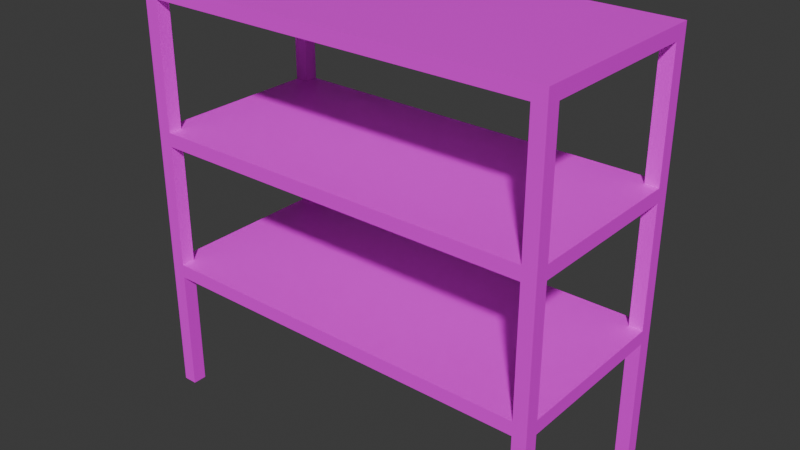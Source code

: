 # Source: shelf.blend  (saved by Blender 5.2.44; exported with 4.5.12 LTS)
import bpy
from mathutils import Matrix  # noqa: F401  (used for matrix-valued properties, if any)

bpy.ops.wm.read_factory_settings(use_empty=True)
scene = bpy.context.scene
scene.name = 'Scene'

# ---- collections
col_collection = bpy.data.collections.new('Collection'); scene.collection.children.link(col_collection)

# ---- images (referenced by path relative to the original .blend; pixels are not part of the script)
import os
ASSET_DIR = os.environ.get("B2B_ASSET_DIR", "")  # directory of the original .blend (textures are referenced by path, not embedded)
HERE = os.path.dirname(os.path.abspath(__file__))  # packed textures are extracted next to this script under _unpacked/

def load_image(name, relpath, width, height, colorspace="sRGB"):
    """Load a texture the original file referenced (path relative to the .blend, or extracted next to this script)."""
    p = next((c for c in (os.path.join(HERE, relpath), os.path.join(ASSET_DIR, relpath)) if relpath and os.path.exists(c)), "")
    if p:
        img = bpy.data.images.load(p, check_existing=True)
        img.name = name
    else:  # same state as the original file: an image datablock whose file is absent (Cycles renders it pink)
        img = bpy.data.images.new(name, width, height)
        img.source = "FILE"
        img.filepath = "//" + (relpath or name)
    img.colorspace_settings.name = colorspace
    return img
img_shelf_png = load_image('shelf.png', 'shelf.png', 1024, 1024, 'sRGB')

# ---- materials (node trees are filled in below, after node groups)
mat_material = bpy.data.materials.new('Material')
mat_material.alpha_threshold = 0.0
mat_material.use_backface_culling_lightprobe_volume = False
mat_material.roughness = 0.5
mat_material.line_color = (0.0, 0.0, 0.0, 1.0)

# ---- material node trees
mat_material.use_nodes = True; mat_material.node_tree.nodes.clear()
_N = mat_material.node_tree.nodes; _L = mat_material.node_tree.links
n0 = _N.new('ShaderNodeOutputMaterial'); n0.name = 'Material Output'; n0.location = (200, 100)
n1 = _N.new('ShaderNodeBsdfPrincipled'); n1.name = 'Principled BSDF'; n1.location = (-200, 100)
n1.inputs[10].default_value = 0.005
n2 = _N.new('ShaderNodeTexImage'); n2.name = 'Image Texture'; n2.location = (-490, 80)
n2.image = img_shelf_png
n2.interpolation = 'Closest'
_L.new(n1.outputs[0], n0.inputs[0])
_L.new(n2.outputs[0], n1.inputs[0])
n0.is_active_output = True

# ---- world
world_world = bpy.data.worlds.new('World'); scene.world = world_world
world_world.use_nodes = True; world_world.node_tree.nodes.clear()
_N = world_world.node_tree.nodes; _L = world_world.node_tree.links
n0 = _N.new('ShaderNodeOutputWorld'); n0.name = 'World Output'; n0.location = (200, 100)
n1 = _N.new('ShaderNodeBackground'); n1.name = 'Background'; n1.location = (-200, 100)
n1.inputs[0].default_value = (0.05088, 0.05088, 0.05088, 1.0)
_L.new(n1.outputs[0], n0.inputs[0])
n0.is_active_output = True
world_world.color = (0.05088, 0.05088, 0.05088)
world_world.sun_shadow_jitter_overblur = 0.0

# ---- meshes
me_mesh = bpy.data.meshes.new('Mesh')
me_mesh.from_pydata([(0.9375, 0.4375, 0.5625), (0.9375, -0.4375, 0.5625), (-0.9375, 0.4375, 0.5625), (-0.9375, -0.4375, 0.625), (-0.9375, -0.4375, 0.5625), (0.875, 0.4375, 0.5625), (-0.875, 0.4375, 0.5625), (0.875, -0.4375, 0.625), (-0.875, -0.4375, 0.625), (-0.875, -0.4375, 0.5625), (0.875, -0.4375, 0.5625), (-0.9375, 0.375, 0.5625), (-0.9375, -0.375, 0.5625), (0.9375, 0.375, 0.625), (0.9375, -0.375, 0.625), (-0.9375, -0.375, 0.625), (0.9375, -0.375, 0.5625), (0.9375, 0.375, 0.5625), (-0.875, 0.375, 0.5625), (-0.875, -0.375, 0.5625), (0.875, 0.375, 0.5625), (0.875, -0.375, 0.5625), (0.875, -0.375, 0.625), (-0.875, -0.375, 0.625), (-0.9375, -0.375, 3.437e-07), (-0.9375, -0.4375, 3.437e-07), (-0.875, 0.4375, 3.437e-07), (-0.9375, 0.4375, 3.437e-07), (0.875, -0.4375, 3.437e-07), (0.9375, -0.4375, 3.437e-07), (0.9375, 0.375, 0.0), (0.9375, 0.4375, 3.437e-07), (0.875, 0.4375, 3.437e-07), (-0.875, -0.4375, 3.437e-07), (-0.875, -0.375, 3.437e-07), (0.875, -0.375, 3.437e-07), (-0.9375, 0.375, 3.437e-07), (0.9375, -0.375, 3.437e-07), (-0.875, 0.375, 3.437e-07), (0.875, 0.375, 3.437e-07), (-0.9375, 0.4375, 0.625), (0.9375, -0.4375, 0.625), (0.9375, 0.4375, 0.625), (0.875, 0.4375, 0.625), (-0.875, 0.375, 0.625), (0.875, 0.375, 0.625), (0.9375, 0.4375, 1.188), (0.9375, -0.4375, 1.188), (-0.9375, 0.4375, 1.188), (-0.9375, -0.4375, 1.25), (-0.9375, -0.4375, 1.188), (0.875, 0.4375, 1.188), (-0.875, 0.4375, 1.188), (0.875, -0.4375, 1.25), (-0.875, -0.4375, 1.25), (-0.875, -0.4375, 1.188), (0.875, -0.4375, 1.188), (-0.9375, 0.375, 1.188), (-0.9375, -0.375, 1.188), (0.9375, 0.375, 1.25), (0.9375, -0.375, 1.25), (-0.9375, -0.375, 1.25), (0.9375, -0.375, 1.188), (0.9375, 0.375, 1.188), (-0.875, 0.375, 1.188), (-0.875, -0.375, 1.188), (0.875, 0.375, 1.188), (0.875, -0.375, 1.188), (0.875, -0.375, 1.25), (-0.875, -0.375, 1.25), (-0.875, 0.4375, 0.625), (-0.9375, 0.375, 0.625), (-0.9375, 0.4375, 1.25), (0.9375, -0.4375, 1.25), (0.9375, 0.4375, 1.25), (0.875, 0.4375, 1.25), (-0.9375, 0.375, 1.25), (-0.875, 0.375, 1.25), (0.9375, 0.4375, 1.813), (0.9375, -0.4375, 1.813), (-0.9375, 0.4375, 1.813), (-0.9375, -0.4375, 1.875), (-0.9375, -0.4375, 1.813), (0.875, 0.4375, 1.813), (-0.875, 0.4375, 1.813), (0.875, -0.4375, 1.875), (-0.875, -0.4375, 1.875), (-0.875, -0.4375, 1.813), (0.875, -0.4375, 1.813), (-0.9375, 0.375, 1.813), (-0.9375, -0.375, 1.813), (0.9375, 0.375, 1.875), (0.9375, -0.375, 1.875), (-0.9375, -0.375, 1.875), (0.9375, -0.375, 1.813), (0.9375, 0.375, 1.813), (-0.875, 0.375, 1.813), (-0.875, -0.375, 1.813), (0.875, 0.375, 1.813), (0.875, -0.375, 1.813), (0.875, -0.375, 1.875), (-0.875, -0.375, 1.875), (-0.875, 0.4375, 1.25), (0.875, 0.375, 1.25), (-0.875, 0.4375, 1.875), (-0.9375, 0.4375, 1.875), (0.9375, -0.4375, 1.875), (0.9375, 0.4375, 1.875), (0.875, 0.4375, 1.875), (-0.9375, 0.375, 1.875), (-0.875, 0.375, 1.875), (0.875, 0.375, 1.875)], [], [(9, 8, 3, 4), (11, 71, 40, 2), (10, 21, 35, 28), (16, 14, 41, 1), (5, 43, 42, 0), (2, 40, 70, 6), (6, 70, 43, 5), (1, 10, 28, 29), (19, 21, 10, 9), (1, 41, 7, 10), (10, 7, 8, 9), (22, 23, 8, 7), (43, 70, 44, 45), (45, 44, 23, 22), (13, 45, 22, 14), (6, 5, 20, 18), (18, 20, 21, 19), (4, 12, 24, 25), (11, 18, 19, 12), (0, 42, 13, 17), (17, 13, 14, 16), (19, 9, 33, 34), (20, 17, 16, 21), (4, 3, 15, 12), (12, 15, 71, 11), (44, 71, 15, 23), (35, 37, 29, 28), (24, 34, 33, 25), (27, 26, 38, 36), (32, 31, 30, 39), (20, 5, 32, 39), (2, 6, 26, 27), (9, 4, 25, 33), (17, 20, 39, 30), (21, 16, 37, 35), (0, 17, 30, 31), (16, 1, 29, 37), (5, 0, 31, 32), (18, 11, 36, 38), (11, 2, 27, 36), (6, 18, 38, 26), (12, 19, 34, 24), (55, 54, 49, 50), (57, 76, 72, 48), (56, 67, 22, 7), (62, 60, 73, 47), (51, 75, 74, 46), (48, 72, 102, 52), (52, 102, 75, 51), (47, 56, 7, 41), (65, 67, 56, 55), (47, 73, 53, 56), (56, 53, 54, 55), (68, 69, 54, 53), (75, 102, 77, 103), (103, 77, 69, 68), (59, 103, 68, 60), (52, 51, 66, 64), (64, 66, 67, 65), (50, 58, 15, 3), (57, 64, 65, 58), (46, 74, 59, 63), (63, 59, 60, 62), (65, 55, 8, 23), (66, 63, 62, 67), (50, 49, 61, 58), (58, 61, 76, 57), (77, 76, 61, 69), (66, 51, 43, 45), (48, 52, 70, 40), (55, 50, 3, 8), (63, 66, 45, 13), (67, 62, 14, 22), (46, 63, 13, 42), (62, 47, 41, 14), (51, 46, 42, 43), (64, 57, 71, 44), (57, 48, 40, 71), (52, 64, 44, 70), (58, 65, 23, 15), (101, 93, 81, 86), (87, 86, 81, 82), (89, 109, 105, 80), (88, 99, 68, 53), (94, 92, 106, 79), (83, 108, 107, 78), (80, 105, 104, 84), (84, 104, 108, 83), (79, 88, 53, 73), (97, 99, 88, 87), (79, 106, 85, 88), (88, 85, 86, 87), (92, 100, 85, 106), (100, 101, 86, 85), (108, 104, 110, 111), (111, 110, 101, 100), (107, 108, 111, 91), (91, 111, 100, 92), (84, 83, 98, 96), (96, 98, 99, 97), (82, 90, 61, 49), (89, 96, 97, 90), (78, 107, 91, 95), (95, 91, 92, 94), (97, 87, 54, 69), (98, 95, 94, 99), (82, 81, 93, 90), (90, 93, 109, 89), (110, 109, 93, 101), (98, 83, 75, 103), (80, 84, 102, 72), (87, 82, 49, 54), (95, 98, 103, 59), (99, 94, 60, 68), (78, 95, 59, 74), (94, 79, 73, 60), (83, 78, 74, 75), (96, 89, 76, 77), (89, 80, 72, 76), (84, 96, 77, 102), (90, 97, 69, 61), (105, 104, 110, 109)])
_uv = me_mesh.uv_layers.new(name='UVMap')
_uv.uv.foreach_set('vector', [0.09375, 0.3125, 0.09375, 0.3437, 0.0625, 0.3437, 0.0625, 0.3125, 0.03125, 0.3125, 0.03125, 0.3437, 0.0625, 0.3437, 0.0625, 0.3125, 0.09375, 0.3125, 0.125, 0.3125, 0.125, 0.03125, 0.09375, 0.03125, 0.03125, 0.3125, 0.03125, 0.3437, 0.0625, 0.3437, 0.0625, 0.3125, 0.09375, 0.3125, 0.09375, 0.3437, 0.0625, 0.3437, 0.0625, 0.3125, 0.0625, 0.3125, 0.0625, 0.3437, 0.09375, 0.3437, 0.09375, 0.3125, 0.6562, 0.875, 0.625, 0.875, 0.625, 0.0, 0.6562, 0.0, 0.0625, 0.3125, 0.09375, 0.3125, 0.09375, 0.03125, 0.0625, 0.03125, 0.5937, 0.875, 0.5938, 0.0, 0.625, 0.0, 0.625, 0.875, 0.0625, 0.3125, 0.0625, 0.3437, 0.09375, 0.3437, 0.09375, 0.3125, 0.625, 0.0, 0.6562, 0.0, 0.6562, 0.875, 0.625, 0.875, 0.6875, 0.0, 0.6875, 0.875, 0.6562, 0.875, 0.6562, 0.0, 0.625, 0.0, 0.625, 0.875, 0.5938, 0.875, 0.5938, 0.0, 0.5625, 0.0, 0.5625, 0.875, 0.1875, 0.875, 0.1875, 0.0, 0.5625, 0.9687, 0.5625, 1.0, 0.1875, 1.0, 0.1875, 0.9687, 0.6562, 0.875, 0.6562, 0.0, 0.6875, 0.0, 0.6875, 0.875, 0.1875, 0.875, 0.1875, 0.0, 0.5625, 0.0, 0.5625, 0.875, 0.0625, 0.3125, 0.03125, 0.3125, 0.03125, 0.03125, 0.0625, 0.03125, 0.5625, 0.9687, 0.5625, 1.0, 0.1875, 1.0, 0.1875, 0.9687, 0.0625, 0.3125, 0.0625, 0.3437, 0.03125, 0.3437, 0.03125, 0.3125, 0.5625, 0.9375, 0.5625, 0.9687, 0.1875, 0.9687, 0.1875, 0.9375, 0.125, 0.3125, 0.09375, 0.3125, 0.09375, 0.03125, 0.125, 0.03125, 0.5625, 0.9062, 0.5625, 0.9375, 0.1875, 0.9375, 0.1875, 0.9062, 0.0625, 0.3125, 0.0625, 0.3437, 0.03125, 0.3437, 0.03125, 0.3125, 0.1875, 0.9687, 0.1875, 0.9375, 0.5625, 0.9375, 0.5625, 0.9687, 0.5625, 0.9063, 0.5625, 0.9375, 0.1875, 0.9375, 0.1875, 0.9062, 0.09375, 0.0, 0.0625, 0.0, 0.0625, 0.03125, 0.09375, 0.03125, 0.0625, 0.0, 0.09375, 0.0, 0.09375, 0.03125, 0.0625, 0.03125, 0.0625, 0.03125, 0.09375, 0.03125, 0.09375, 0.0, 0.0625, 0.0, 0.09375, 0.03125, 0.0625, 0.03125, 0.0625, 0.0, 0.09375, 0.0, 0.125, 0.3125, 0.09375, 0.3125, 0.09375, 0.03125, 0.125, 0.03125, 0.0625, 0.3125, 0.09375, 0.3125, 0.09375, 0.03125, 0.0625, 0.03125, 0.09375, 0.3125, 0.0625, 0.3125, 0.0625, 0.03125, 0.09375, 0.03125, 0.03125, 0.3125, 0.0, 0.3125, 0.0, 0.03125, 0.03125, 0.03125, 0.0, 0.3125, 0.03125, 0.3125, 0.03125, 0.03125, 0.0, 0.03125, 0.0625, 0.3125, 0.03125, 0.3125, 0.03125, 0.03125, 0.0625, 0.03125, 0.03125, 0.3125, 0.0625, 0.3125, 0.0625, 0.03125, 0.03125, 0.03125, 0.09375, 0.3125, 0.0625, 0.3125, 0.0625, 0.03125, 0.09375, 0.03125, 0.0, 0.3125, 0.03125, 0.3125, 0.03125, 0.03125, 0.0, 0.03125, 0.03125, 0.3125, 0.0625, 0.3125, 0.0625, 0.03125, 0.03125, 0.03125, 0.09375, 0.3125, 0.125, 0.3125, 0.125, 0.03125, 0.09375, 0.03125, 0.03125, 0.3125, 0.0, 0.3125, 0.0, 0.03125, 0.03125, 0.03125, 0.09375, 0.625, 0.09375, 0.6562, 0.0625, 0.6562, 0.0625, 0.625, 0.03125, 0.625, 0.03125, 0.6562, 0.0625, 0.6562, 0.0625, 0.625, 0.09375, 0.625, 0.125, 0.625, 0.125, 0.3437, 0.09375, 0.3437, 0.03125, 0.625, 0.03125, 0.6562, 0.0625, 0.6562, 0.0625, 0.625, 0.09375, 0.625, 0.09375, 0.6562, 0.0625, 0.6562, 0.0625, 0.625, 0.0625, 0.625, 0.0625, 0.6562, 0.09375, 0.6562, 0.09375, 0.625, 0.625, 0.0, 0.6562, 0.0, 0.6562, 0.875, 0.625, 0.875, 0.0625, 0.625, 0.09375, 0.625, 0.09375, 0.3437, 0.0625, 0.3437, 0.5937, 0.875, 0.5938, 0.0, 0.625, 0.0, 0.625, 0.875, 0.0625, 0.625, 0.0625, 0.6562, 0.09375, 0.6562, 0.09375, 0.625, 0.625, 0.0, 0.6562, 0.0, 0.6562, 0.875, 0.625, 0.875, 0.6875, 0.0, 0.6875, 0.875, 0.6562, 0.875, 0.6562, 0.0, 0.6562, 0.875, 0.6562, 0.0, 0.6875, 0.0, 0.6875, 0.875, 0.5625, 0.0, 0.5625, 0.875, 0.1875, 0.875, 0.1875, -7.947e-08, 0.5625, 0.9687, 0.5625, 1.0, 0.1875, 1.0, 0.1875, 0.9687, 0.625, 0.0, 0.625, 0.875, 0.5937, 0.875, 0.5938, 0.0, 0.1875, 0.875, 0.1875, 0.0, 0.5625, 0.0, 0.5625, 0.875, 0.0625, 0.625, 0.03125, 0.625, 0.03125, 0.3437, 0.0625, 0.3437, 0.5625, 0.9687, 0.5625, 1.0, 0.1875, 1.0, 0.1875, 0.9687, 0.0625, 0.625, 0.0625, 0.6562, 0.03125, 0.6562, 0.03125, 0.625, 0.5625, 0.9375, 0.5625, 0.9687, 0.1875, 0.9687, 0.1875, 0.9375, 0.125, 0.625, 0.09375, 0.625, 0.09375, 0.3437, 0.125, 0.3437, 0.5625, 0.9062, 0.5625, 0.9375, 0.1875, 0.9375, 0.1875, 0.9062, 0.0625, 0.625, 0.0625, 0.6562, 0.03125, 0.6562, 0.03125, 0.625, 0.1875, 0.9687, 0.1875, 0.9375, 0.5625, 0.9375, 0.5625, 0.9687, 0.5625, 0.9063, 0.5625, 0.9375, 0.1875, 0.9375, 0.1875, 0.9062, 0.125, 0.625, 0.09375, 0.625, 0.09375, 0.3437, 0.125, 0.3437, 0.0625, 0.625, 0.09375, 0.625, 0.09375, 0.3437, 0.0625, 0.3437, 0.09375, 0.625, 0.0625, 0.625, 0.0625, 0.3437, 0.09375, 0.3437, 0.03125, 0.625, 0.0, 0.625, 0.0, 0.3437, 0.03125, 0.3437, 0.0, 0.625, 0.03125, 0.625, 0.03125, 0.3437, 0.0, 0.3437, 0.0625, 0.625, 0.03125, 0.625, 0.03125, 0.3437, 0.0625, 0.3437, 0.03125, 0.625, 0.0625, 0.625, 0.0625, 0.3437, 0.03125, 0.3437, 0.09375, 0.625, 0.0625, 0.625, 0.0625, 0.3437, 0.09375, 0.3437, 0.0, 0.625, 0.03125, 0.625, 0.03125, 0.3437, 0.0, 0.3437, 0.03125, 0.625, 0.0625, 0.625, 0.0625, 0.3437, 0.03125, 0.3437, 0.09375, 0.625, 0.125, 0.625, 0.125, 0.3437, 0.09375, 0.3437, 0.03125, 0.625, 0.0, 0.625, 0.0, 0.3437, 0.03125, 0.3437, 0.09375, 1.0, 0.0625, 1.0, 0.0625, 0.9687, 0.09375, 0.9687, 0.09375, 0.9375, 0.09375, 0.9687, 0.0625, 0.9687, 0.0625, 0.9375, 0.03125, 0.9375, 0.03125, 0.9687, 0.0625, 0.9687, 0.0625, 0.9375, 0.09375, 0.9375, 0.125, 0.9375, 0.125, 0.6562, 0.09375, 0.6562, 0.03125, 0.9375, 0.03125, 0.9687, 0.0625, 0.9687, 0.0625, 0.9375, 0.09375, 0.9375, 0.09375, 0.9687, 0.0625, 0.9687, 0.0625, 0.9375, 0.0625, 0.9375, 0.0625, 0.9687, 0.09375, 0.9687, 0.09375, 0.9375, 0.625, 0.0, 0.6562, 0.0, 0.6562, 0.875, 0.625, 0.875, 0.0625, 0.9375, 0.09375, 0.9375, 0.09375, 0.6562, 0.0625, 0.6562, 0.5938, 0.875, 0.5938, 0.0, 0.625, 0.0, 0.625, 0.875, 0.0625, 0.9375, 0.0625, 0.9687, 0.09375, 0.9687, 0.09375, 0.9375, 0.625, 0.0, 0.6562, 0.0, 0.6562, 0.875, 0.625, 0.875, 0.0625, 1.0, 0.09375, 1.0, 0.09375, 0.9687, 0.0625, 0.9687, 0.6875, 0.0, 0.6875, 0.875, 0.6562, 0.875, 0.6562, 0.0, 0.6562, 0.875, 0.6562, 0.0, 0.6875, 0.0, 0.6875, 0.875, 0.1875, 0.875, 0.1875, -7.947e-08, 0.5625, 0.0, 0.5625, 0.875, 0.0625, 0.9687, 0.09375, 0.9687, 0.09375, 1.0, 0.0625, 1.0, 0.5625, 0.9687, 0.5625, 1.0, 0.1875, 1.0, 0.1875, 0.9687, 0.625, 0.0, 0.625, 0.875, 0.5938, 0.875, 0.5938, 0.0, 0.1875, 0.875, 0.1875, -7.947e-08, 0.5625, 0.0, 0.5625, 0.875, 0.0625, 0.9375, 0.03125, 0.9375, 0.03125, 0.6562, 0.0625, 0.6562, 0.5625, 0.9687, 0.5625, 1.0, 0.1875, 1.0, 0.1875, 0.9687, 0.0625, 0.9375, 0.0625, 0.9687, 0.03125, 0.9687, 0.03125, 0.9375, 0.5625, 0.9375, 0.5625, 0.9687, 0.1875, 0.9687, 0.1875, 0.9375, 0.125, 0.9375, 0.09375, 0.9375, 0.09375, 0.6562, 0.125, 0.6562, 0.5625, 0.9063, 0.5625, 0.9375, 0.1875, 0.9375, 0.1875, 0.9062, 0.0625, 0.9375, 0.0625, 0.9687, 0.03125, 0.9687, 0.03125, 0.9375, 0.1875, 0.9687, 0.1875, 0.9375, 0.5625, 0.9375, 0.5625, 0.9687, 0.5625, 0.9062, 0.5625, 0.9375, 0.1875, 0.9375, 0.1875, 0.9062, 0.125, 0.9375, 0.09375, 0.9375, 0.09375, 0.6562, 0.125, 0.6562, 0.0625, 0.9375, 0.09375, 0.9375, 0.09375, 0.6562, 0.0625, 0.6562, 0.09375, 0.9375, 0.0625, 0.9375, 0.0625, 0.6562, 0.09375, 0.6562, 0.03125, 0.9375, 0.0, 0.9375, 0.0, 0.6562, 0.03125, 0.6562, 0.0, 0.9375, 0.03125, 0.9375, 0.03125, 0.6562, 0.0, 0.6562, 0.0625, 0.9375, 0.03125, 0.9375, 0.03125, 0.6562, 0.0625, 0.6562, 0.03125, 0.9375, 0.0625, 0.9375, 0.0625, 0.6562, 0.03125, 0.6562, 0.09375, 0.9375, 0.0625, 0.9375, 0.0625, 0.6562, 0.09375, 0.6562, 0.0, 0.9375, 0.03125, 0.9375, 0.03125, 0.6562, 0.0, 0.6562, 0.03125, 0.9375, 0.0625, 0.9375, 0.0625, 0.6562, 0.03125, 0.6562, 0.09375, 0.9375, 0.125, 0.9375, 0.125, 0.6562, 0.09375, 0.6562, 0.03125, 0.9375, 0.0, 0.9375, 0.0, 0.6562, 0.03125, 0.6562, 0.0625, 0.9687, 0.09375, 0.9687, 0.09375, 1.0, 0.0625, 1.0])
me_mesh.materials.append(mat_material)
me_mesh.use_mirror_vertex_groups = False
me_mesh.update()

# ---- objects
ob_shelf = bpy.data.objects.new('Shelf', me_mesh)

# ---- transforms, parenting, visibility, modifiers, constraints
ob_shelf.location = (0.0, 0.0, 0.0)
ob_shelf.lock_rotations_4d = False
ob_shelf.empty_display_type = 'ARROWS'
ob_shelf.lineart.crease_threshold = 0.0

# ---- collection membership
col_collection.objects.link(ob_shelf)

# ---- scene / render settings (as saved in the file)
scene.frame_start = 1; scene.frame_end = 250; scene.frame_set(1)
scene.render.engine = 'BLENDER_EEVEE_NEXT'
scene.render.bake_bias = 0.0
scene.render.bake_samples = 0
scene.render.compositor_device = 'GPU'
scene.eevee.use_volume_custom_range = False
scene.eevee.fast_gi_thickness_near = 0.1
scene.eevee.fast_gi_thickness_far = 0.0
scene.eevee.ray_tracing_options.screen_trace_thickness = 0.1
bpy.context.view_layer.update()

# ---- added for rendering (the .blend has no active camera and no usable light): camera, sun
cam_auto = bpy.data.cameras.new('AutoCamera')
cam_auto.lens = 50.0
cam_auto.sensor_width = 36.0
cam_auto.clip_end = 1000.0
ob_auto_camera = bpy.data.objects.new('AutoCamera', cam_auto)
scene.collection.objects.link(ob_auto_camera)
ob_auto_camera.location = (2.58349, -3.10019, 3.0043)
ob_auto_camera.rotation_euler = (1.09748, -7.21219e-08, 0.694738)
scene.camera = ob_auto_camera
light_auto_sun = bpy.data.lights.new('AutoSun', 'SUN')
light_auto_sun.energy = 3.0
light_auto_sun.angle = 0.0523599
ob_auto_sun = bpy.data.objects.new('AutoSun', light_auto_sun)
scene.collection.objects.link(ob_auto_sun)
ob_auto_sun.rotation_euler = (0.872665, 0.174533, 0.523599)
bpy.context.view_layer.update()
